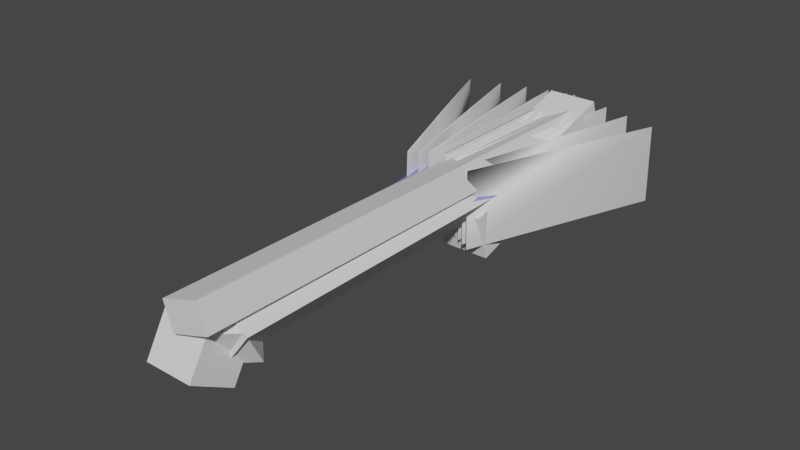 # Source: phoenix_nova_source.blend  (saved by Blender 2.80.41; exported with 4.5.12 LTS)
import bpy
from mathutils import Matrix  # noqa: F401  (used for matrix-valued properties, if any)

bpy.ops.wm.read_factory_settings(use_empty=True)
scene = bpy.context.scene
scene.name = 'Scene'

# ---- collections
col_collection = bpy.data.collections.new('Collection'); scene.collection.children.link(col_collection)

# ---- materials (node trees are filled in below, after node groups)
mat_adamantine_armor = bpy.data.materials.new('Adamantine Armor')
mat_adamantine_armor.alpha_threshold = 0.0
mat_adamantine_armor.use_transparent_shadow = False
mat_adamantine_armor.roughness = 0.5
mat_adamantine_armor.line_color = (0.0, 0.0, 0.0, 1.0)
mat_white_paint = bpy.data.materials.new('White Paint')
mat_white_paint.use_transparent_shadow = False
mat_white_paint.roughness = 0.25
mat_heat_paint = bpy.data.materials.new('Heat Paint')
mat_heat_paint.use_transparent_shadow = False
mat_heat_paint.roughness = 0.25

# ---- material node trees
mat_adamantine_armor.use_nodes = True; mat_adamantine_armor.node_tree.nodes.clear()
_N = mat_adamantine_armor.node_tree.nodes; _L = mat_adamantine_armor.node_tree.links
n0 = _N.new('ShaderNodeOutputMaterial'); n0.name = 'Material Output'; n0.location = (300, 300)
n1 = _N.new('ShaderNodeBsdfPrincipled'); n1.name = 'Principled BSDF'; n1.location = (10, 300)
n1.distribution = 'GGX'
n1.subsurface_method = 'BURLEY'
n1.inputs[0].default_value = (0.2608, 0.2774, 0.8, 1.0)
n1.inputs[3].default_value = 1.45
_L.new(n1.outputs[0], n0.inputs[0])
n0.is_active_output = True
mat_white_paint.use_nodes = True; mat_white_paint.node_tree.nodes.clear()
_N = mat_white_paint.node_tree.nodes; _L = mat_white_paint.node_tree.links
n0 = _N.new('ShaderNodeOutputMaterial'); n0.name = 'Material Output'; n0.location = (300, 300)
n1 = _N.new('ShaderNodeBsdfPrincipled'); n1.name = 'Principled BSDF'; n1.location = (10, 300)
n1.distribution = 'GGX'
n1.subsurface_method = 'BURLEY'
n1.inputs[0].default_value = (0.8941, 1.0, 0.9397, 1.0)
n1.inputs[3].default_value = 1.45
_L.new(n1.outputs[0], n0.inputs[0])
n0.is_active_output = True
mat_heat_paint.use_nodes = True; mat_heat_paint.node_tree.nodes.clear()
_N = mat_heat_paint.node_tree.nodes; _L = mat_heat_paint.node_tree.links
n0 = _N.new('ShaderNodeOutputMaterial'); n0.name = 'Material Output'; n0.location = (300, 300)
n1 = _N.new('ShaderNodeBsdfPrincipled'); n1.name = 'Principled BSDF'; n1.location = (10, 300)
n1.distribution = 'GGX'
n1.subsurface_method = 'BURLEY'
n1.inputs[0].default_value = (0.1845, 0.1845, 0.1845, 1.0)
n1.inputs[3].default_value = 1.45
_L.new(n1.outputs[0], n0.inputs[0])
n0.is_active_output = True

# ---- world
world_world = bpy.data.worlds.new('World'); scene.world = world_world
world_world.color = (0.05088, 0.05088, 0.05088)
world_world.use_sun_shadow = False
world_world.sun_shadow_jitter_overblur = 0.0

# ---- meshes
me_cube_001 = bpy.data.meshes.new('Cube.001')
me_cube_001.from_pydata([(-0.01033, -7.438, 0.3183), (-0.01033, 4.431, 0.1083), (-0.1108, 8.491, 0.3026), (-0.01033, -7.434, 0.1083), (-0.1108, 8.744, 0.6328), (-0.01033, 6.344, 0.8072), (0.3949, -7.442, 0.3183), (0.7707, 4.405, 0.1083), (0.9255, 8.491, 0.3026), (0.3949, -7.438, 0.1083), (0.9255, 8.744, 0.6328), (0.8445, 6.344, 0.8072), (-0.01033, -0.8104, 0.6074), (0.5625, -0.8104, 0.6074), (0.5625, -2.855, 0.1083), (-0.01033, -2.661, 0.1083)], [], [(9, 14, 13, 6), (2, 4, 10, 8), (1, 2, 8, 7), (4, 5, 11, 10), (0, 3, 9, 6), (12, 0, 6, 13), (15, 3, 0, 12, 5, 4, 2, 1), (5, 12, 13, 11), (13, 14, 7, 8, 10, 11), (15, 1, 7, 14), (15, 14, 9, 3)])
_uv = me_cube_001.uv_layers.new(name='UVMap')
_uv.uv.foreach_set('vector', [0.0, 0.0, 0.0, 0.0, 0.0, 0.0, 0.0, 0.0, 0.0, 0.0, 0.0, 0.0, 0.0, 0.0, 0.0, 0.0, 0.0, 0.0, 0.0, 0.0, 0.0, 0.0, 0.0, 0.0, 0.0, 0.0, 0.0, 0.0, 0.0, 0.0, 0.0, 0.0, 0.0, 0.0, 0.0, 0.0, 0.0, 0.0, 0.0, 0.0, 0.0, 0.0, 0.0, 0.0, 0.0, 0.0, 0.0, 0.0, 0.0, 0.0, 0.0, 0.0, 0.0, 0.0, 0.0, 0.0, 0.0, 0.0, 0.0, 0.0, 0.0, 0.0, 0.0, 0.0, 0.0, 0.0, 0.0, 0.0, 0.0, 0.0, 0.0, 0.0, 0.0, 0.0, 0.0, 0.0, 0.0, 0.0, 0.0, 0.0, 0.0, 0.0, 0.0, 0.0, 0.0, 0.0, 0.0, 0.0, 0.0, 0.0, 0.0, 0.0, 0.0, 0.0, 0.0, 0.0, 0.0, 0.0, 0.0, 0.0])
me_cube_001.use_remesh_preserve_volume = False
me_cube_001.use_remesh_preserve_attributes = False
me_cube_001.use_mirror_vertex_groups = False
me_cube_001.update()
me_plane = bpy.data.meshes.new('Plane')
me_plane.from_pydata([(0.02825, -0.1812, 7.785), (0.9447, 1.012, 7.788), (0.9796, 1.03, -10.17), (0.06449, -0.1614, -10.06)], [], [(0, 1, 2, 3)])
_uv = me_plane.uv_layers.new(name='UVMap')
_uv.uv.foreach_set('vector', [0.0, 0.0, 0.0, 0.0, 0.0, 0.0, 0.0, 0.0])
me_plane.use_remesh_preserve_volume = False
me_plane.use_remesh_preserve_attributes = False
me_plane.use_mirror_vertex_groups = False
me_plane.update()
me_cube_000 = bpy.data.meshes.new('Cube.000')
me_cube_000.from_pydata([(0.0, 9.195, 0.7491), (0.3825, -7.237, 0.2025), (0.1931, -7.51, 0.2912), (0.0, -7.516, 0.2917), (0.2996, 2.183, 0.643), (0.0, 2.233, 0.6514), (1.212, 7.316, 0.3427), (0.5922, -1.598, 0.3159), (1.066, 2.049, 0.2021), (0.0, -1.587, 0.5133), (0.2584, -1.571, 0.5068), (0.279, 0.3062, 0.5749), (0.0, 0.3228, 0.5824), (0.7516, 0.2366, 0.3034), (0.1059, 9.195, 0.7491), (1.979, 6.255, -0.1382), (1.916, 6.479, -0.0928)], [], [(11, 10, 9, 12), (6, 4, 14), (9, 10, 2, 3), (4, 11, 12, 5), (10, 7, 1, 2), (7, 10, 11, 13), (13, 11, 4, 8), (5, 0, 14, 4), (6, 16, 15, 8, 4)])
_uv = me_cube_000.uv_layers.new(name='UVMap')
_uv.uv.foreach_set('vector', [0.0, 0.0, 0.0, 0.0, 0.0, 0.0, 0.0, 0.0, 0.0, 0.0, 0.0, 0.0, 0.0, 0.0, 0.0, 0.0, 0.0, 0.0, 0.0, 0.0, 0.0, 0.0, 0.0, 0.0, 0.0, 0.0, 0.0, 0.0, 0.0, 0.0, 0.0, 0.0, 0.0, 0.0, 0.0, 0.0, 0.0, 0.0, 0.0, 0.0, 0.0, 0.0, 0.0, 0.0, 0.0, 0.0, 0.0, 0.0, 0.0, 0.0, 0.0, 0.0, 0.0, 0.0, 0.0, 0.0, 0.0, 0.0, 0.0, 0.0, 0.0, 0.0, 0.0, 0.0, 0.0, 0.0, 0.0, 0.0, 0.0, 0.0, 0.0, 0.0])
me_cube_000.materials.append(mat_adamantine_armor)
me_cube_000.materials.append(mat_white_paint)
me_cube_000.materials.append(mat_heat_paint)
me_cube_000.use_remesh_preserve_volume = False
me_cube_000.use_remesh_preserve_attributes = False
me_cube_000.use_mirror_vertex_groups = False
me_cube_000.update()
me_plane_001 = bpy.data.meshes.new('Plane.001')
me_plane_001.from_pydata([(-0.1703, -0.4174, -7.256), (1.04, 1.083, -7.016), (-0.347, -0.2705, -10.52), (0.8505, 1.24, -10.52)], [], [(1, 0, 2, 3)])
_uv = me_plane_001.uv_layers.new(name='UVMap')
_uv.uv.foreach_set('vector', [0.0, 0.0, 0.0, 0.0, 0.0, 0.0, 0.0, 0.0])
me_plane_001.use_remesh_preserve_volume = False
me_plane_001.use_remesh_preserve_attributes = False
me_plane_001.use_mirror_vertex_groups = False
me_plane_001.update()
me_plane_002 = bpy.data.meshes.new('Plane.002')
me_plane_002.from_pydata([(1.071, 9.258, -0.2046), (-0.1289, 9.99, 0.6522), (1.181, 7.146, 0.04526), (-0.003846, 7.653, 0.9223)], [], [(1, 0, 2, 3)])
_uv = me_plane_002.uv_layers.new(name='UVMap')
_uv.uv.foreach_set('vector', [0.0, 0.0, 0.0, 0.0, 0.0, 0.0, 0.0, 0.0])
me_plane_002.use_remesh_preserve_volume = False
me_plane_002.use_remesh_preserve_attributes = False
me_plane_002.use_mirror_vertex_groups = False
me_plane_002.update()
me_cube_003 = bpy.data.meshes.new('Cube.003')
me_cube_003.from_pydata([(0.08639, -7.571, -0.08581), (0.08639, -0.4039, -0.08581), (-0.1124, -7.571, -0.08581), (-0.1124, -0.4039, -0.08581), (0.08639, -7.571, 0.1594), (0.05968, -7.571, 0.1922), (0.05968, -0.4039, 0.1922), (0.08639, -0.4039, 0.1594), (-0.08569, -7.571, 0.1922), (-0.1124, -7.571, 0.1594), (-0.1124, -0.4039, 0.1594), (-0.08569, -0.4039, 0.1922)], [], [(1, 0, 2, 3), (4, 0, 1, 7), (3, 10, 11, 6, 7, 1), (2, 0, 4, 5, 8, 9), (9, 10, 3, 2), (4, 7, 6, 5), (10, 9, 8, 11), (5, 6, 11, 8)])
_uv = me_cube_003.uv_layers.new(name='UVMap')
_uv.uv.foreach_set('vector', [0.625, 0.25, 0.625, 0.25, 0.625, 0.25, 0.625, 0.25, 0.4282, 0.25, 0.625, 0.25, 0.625, 0.25, 0.4282, 0.25, 0.625, 0.25, 0.4282, 0.25, 0.402, 0.25, 0.402, 0.25, 0.4282, 0.25, 0.625, 0.25, 0.625, 0.25, 0.625, 0.25, 0.4282, 0.25, 0.402, 0.25, 0.402, 0.25, 0.4282, 0.25, 0.4282, 0.25, 0.4282, 0.25, 0.625, 0.25, 0.625, 0.25, 0.4282, 0.25, 0.4282, 0.25, 0.402, 0.25, 0.402, 0.25, 0.4282, 0.25, 0.4282, 0.25, 0.402, 0.25, 0.402, 0.25, 0.402, 0.25, 0.402, 0.25, 0.402, 0.25, 0.402, 0.25])
me_cube_003.use_remesh_preserve_volume = False
me_cube_003.use_remesh_preserve_attributes = False
me_cube_003.use_mirror_vertex_groups = False
me_cube_003.update()
me_plane_003 = bpy.data.meshes.new('Plane.003')
me_plane_003.from_pydata([(-1.0, -4.623, -7.08), (1.0, -4.623, -7.08), (-1.0, -2.933, -6.01), (1.0, -2.933, -6.01), (-1.0, -1.825, -7.761), (-1.0, -3.515, -8.83), (1.0, -3.515, -8.83), (1.0, -1.825, -7.761)], [], [(0, 1, 3, 2), (5, 4, 7, 6), (3, 7, 4, 2), (0, 5, 6, 1), (1, 6, 7, 3), (2, 4, 5, 0)])
_uv = me_plane_003.uv_layers.new(name='UVMap')
_uv.uv.foreach_set('vector', [0.0, 0.0, 1.0, 0.0, 1.0, 1.0, 0.0, 1.0, 0.0, 0.0, 0.0, 1.0, 1.0, 1.0, 1.0, 0.0, 1.0, 1.0, 1.0, 1.0, 0.0, 1.0, 0.0, 1.0, 0.0, 0.0, 0.0, 0.0, 1.0, 0.0, 1.0, 0.0, 1.0, 0.0, 1.0, 0.0, 1.0, 1.0, 1.0, 1.0, 0.0, 1.0, 0.0, 1.0, 0.0, 0.0, 0.0, 0.0])
me_plane_003.use_remesh_preserve_volume = False
me_plane_003.use_remesh_preserve_attributes = False
me_plane_003.use_mirror_vertex_groups = False
me_plane_003.update()
me_cube_005 = bpy.data.meshes.new('Cube.005')
me_cube_005.from_pydata([(0.2034, -8.108, 0.9857), (-0.1021, -7.135, -0.6866), (0.9652, -7.235, 0.9182), (0.6597, -6.262, -0.7541)], [], [(0, 2, 3, 1)])
_uv = me_cube_005.uv_layers.new(name='UVMap')
_uv.uv.foreach_set('vector', [0.0, 0.0, 0.0, 0.0, 0.0, 0.0, 0.0, 0.0])
me_cube_005.use_remesh_preserve_volume = False
me_cube_005.use_remesh_preserve_attributes = False
me_cube_005.use_mirror_vertex_groups = False
me_cube_005.update()
me_cube_006 = bpy.data.meshes.new('Cube.006')
me_cube_006.from_pydata([(5.753, 6.601, -1.622), (4.855, 6.601, 1.622), (5.753, -2.026, -1.622), (4.855, -2.026, 1.622)], [], [(2, 3, 1, 0)])
me_cube_006.polygons.foreach_set('use_smooth', [True] * 1)
_uv = me_cube_006.uv_layers.new(name='UVMap')
_uv.uv.foreach_set('vector', [0.375, 0.5, 0.625, 0.5, 0.625, 0.75, 0.375, 0.75])
me_cube_006.use_remesh_preserve_volume = False
me_cube_006.use_remesh_preserve_attributes = False
me_cube_006.use_mirror_vertex_groups = False
me_cube_006.update()
me_plane_004 = bpy.data.meshes.new('Plane.004')
me_plane_004.from_pydata([(-0.3072, 0.238, 9.036), (1.276, 0.7676, 9.035), (1.315, 0.6108, -11.42), (-0.2658, 0.0832, -11.29)], [], [(0, 1, 2, 3)])
_uv = me_plane_004.uv_layers.new(name='UVMap')
_uv.uv.foreach_set('vector', [0.0, 0.0, 0.0, 0.0, 0.0, 0.0, 0.0, 0.0])
me_plane_004.use_remesh_preserve_volume = False
me_plane_004.use_remesh_preserve_attributes = False
me_plane_004.use_mirror_vertex_groups = False
me_plane_004.update()
me_cube = bpy.data.meshes.new('Cube')
me_cube.from_pydata([(-0.2827, 3.128, -2.234), (-0.2827, 2.554, -0.3176), (-0.2827, 11.09, 0.1481), (-0.2827, 10.51, 2.064), (1.8, 3.128, -2.234), (1.8, 2.554, -0.3176), (1.8, 11.09, 0.1481), (1.8, 10.51, 2.064)], [], [(0, 1, 3, 2), (2, 3, 7, 6), (6, 7, 5, 4), (4, 5, 1, 0), (2, 6, 4, 0), (7, 3, 1, 5)])
_uv = me_cube.uv_layers.new(name='UVMap')
_uv.uv.foreach_set('vector', [0.375, 0.0, 0.625, 0.0, 0.625, 0.2794, 0.375, 0.2794, 0.375, 0.2794, 0.625, 0.2794, 0.625, 0.5518, 0.375, 0.5518, 0.375, 0.5518, 0.625, 0.5518, 0.625, 0.75, 0.375, 0.75, 0.375, 0.75, 0.625, 0.75, 0.625, 0.9426, 0.375, 0.9426, 0.1824, 0.437, 0.375, 0.5518, 0.375, 0.75, 0.1824, 0.75, 0.625, 0.5518, 0.8176, 0.437, 0.8176, 0.75, 0.625, 0.75])
me_cube.use_remesh_preserve_volume = False
me_cube.use_remesh_preserve_attributes = False
me_cube.use_mirror_vertex_groups = False
me_cube.update()

# ---- objects
ob_empty = bpy.data.objects.new('Empty', None)
ob_cube_001 = bpy.data.objects.new('Cube.001', me_cube_001)
ob_plane = bpy.data.objects.new('Plane', me_plane)
ob_armor_top = bpy.data.objects.new('Armor Top', me_cube_000)
ob_plane_001 = bpy.data.objects.new('Plane.001', me_plane_001)
ob_plane_002 = bpy.data.objects.new('Plane.002', me_plane_002)
ob_cube = bpy.data.objects.new('Cube', me_cube_003)
ob_plane_003 = bpy.data.objects.new('Plane.003', me_plane_003)
ob_cube_003 = bpy.data.objects.new('Cube.003', me_cube_005)
ob_fins_cut = bpy.data.objects.new('Fins Cut', me_cube_006)
ob_armor_top_001 = bpy.data.objects.new('Armor Top.001', me_cube_000)
ob_plane_004 = bpy.data.objects.new('Plane.004', me_plane_004)
ob_cube_002 = bpy.data.objects.new('Cube.002', me_cube)

# ---- transforms, parenting, visibility, modifiers, constraints
ob_empty.location = (0.3379, 6.388, 0.0)
ob_empty.rotation_euler = (0.0, 0.0, -0.06807)
ob_empty.scale = (0.05, 1.0, 1.0)
ob_empty.empty_display_type = 'CUBE'
ob_empty.lineart.crease_threshold = 0.0
ob_cube_001.location = (0.0, 0.0, 0.0)
ob_cube_001.lineart.crease_threshold = 0.0
_m = ob_cube_001.modifiers.new('Boolean.001', 'BOOLEAN')
_m.object = ob_armor_top_001
_m.solver = 'FAST'
_m = ob_cube_001.modifiers.new('Boolean', 'BOOLEAN')
_m.object = ob_plane
_m.solver = 'FAST'
_m = ob_cube_001.modifiers.new('Boolean.002', 'BOOLEAN')
_m.object = ob_plane_001
_m.solver = 'FAST'
_m = ob_cube_001.modifiers.new('Boolean.003', 'BOOLEAN')
_m.object = ob_plane_002
_m.solver = 'FAST'
_m = ob_cube_001.modifiers.new('Boolean.004', 'BOOLEAN')
_m.object = ob_cube
_m.solver = 'FAST'
_m = ob_cube_001.modifiers.new('Boolean.005', 'BOOLEAN')
_m.object = ob_plane_003
_m.solver = 'FAST'
_m = ob_cube_001.modifiers.new('Boolean.006', 'BOOLEAN')
_m.object = ob_cube_003
_m.solver = 'FAST'
_m = ob_cube_001.modifiers.new('Mirror', 'MIRROR')
_m.merge_threshold = 0.073
ob_plane.location = (-0.01066, -0.001913, 0.0)
ob_plane.rotation_euler = (1.571, -0.0, -0.0)
ob_plane.lineart.crease_threshold = 0.0
_m = ob_plane.modifiers.new('Solidify', 'SOLIDIFY')
_m.thickness = 1.16
_m.nonmanifold_thickness_mode = 'FIXED'
_m.nonmanifold_merge_threshold = 0.0003
_m = ob_plane.modifiers.new('Boolean', 'BOOLEAN')
_m.object = ob_plane_004
_m.solver = 'FAST'
ob_armor_top.location = (0.0, 0.0, 0.0)
ob_armor_top.lock_rotations_4d = False
ob_armor_top.empty_display_type = 'ARROWS'
ob_armor_top.lineart.crease_threshold = 0.0
_m = ob_armor_top.modifiers.new('Mirror', 'MIRROR')
_m = ob_armor_top.modifiers.new('Solidify', 'SOLIDIFY')
_m.thickness = 0.05
_m.nonmanifold_thickness_mode = 'FIXED'
_m.nonmanifold_merge_threshold = 0.0003
_m = ob_armor_top.modifiers.new('Bevel', 'BEVEL')
_m.width = 0.005
_m.width_pct = 0.005
_m = ob_armor_top.modifiers.new('Boolean', 'BOOLEAN')
_m.object = ob_fins_cut
_m.solver = 'FAST'
ob_plane_001.location = (0.0, 0.0, 0.0)
ob_plane_001.rotation_euler = (1.571, -0.0, -0.0)
ob_plane_001.lineart.crease_threshold = 0.0
_m = ob_plane_001.modifiers.new('Solidify', 'SOLIDIFY')
_m.thickness = -0.74
_m.nonmanifold_thickness_mode = 'FIXED'
_m.nonmanifold_merge_threshold = 0.0003
ob_plane_002.location = (0.0, 0.0, 0.1165)
ob_plane_002.lineart.crease_threshold = 0.0
_m = ob_plane_002.modifiers.new('Solidify', 'SOLIDIFY')
_m.thickness = 0.35
_m.nonmanifold_thickness_mode = 'FIXED'
_m.nonmanifold_merge_threshold = 0.0003
ob_cube.location = (0.0, 0.0, 0.07484)
ob_cube.lineart.crease_threshold = 0.0
ob_plane_003.location = (-0.001329, 0.006358, -0.00197)
ob_plane_003.rotation_euler = (-1.095, -0.0, 0.0)
ob_plane_003.lineart.crease_threshold = 0.0
ob_cube_003.location = (0.0, 0.1568, 0.0)
ob_cube_003.lineart.crease_threshold = 0.0
_m = ob_cube_003.modifiers.new('Solidify', 'SOLIDIFY')
_m.thickness = 1.13
_m.nonmanifold_thickness_mode = 'FIXED'
_m.nonmanifold_merge_threshold = 0.0003
ob_fins_cut.location = (0.0, 6.534, 0.0)
ob_fins_cut.scale = (0.04161, 1.0, 1.0)
ob_fins_cut.lineart.crease_threshold = 0.0
_m = ob_fins_cut.modifiers.new('Solidify', 'SOLIDIFY')
_m.thickness = 0.16
_m.use_even_offset = True
_m.nonmanifold_thickness_mode = 'FIXED'
_m.nonmanifold_merge_threshold = 0.0003
_m = ob_fins_cut.modifiers.new('Array', 'ARRAY')
_m.count = 5
_m.constant_offset_displace = (2.45, 0.0, 0.0)
_m.use_relative_offset = False
_m.relative_offset_displace = (-5.2, -0.075, 0.0)
_m.use_object_offset = True
_m.offset_object = ob_empty
_m = ob_fins_cut.modifiers.new('Mirror', 'MIRROR')
ob_armor_top_001.location = (0.0, 0.0, 0.0)
ob_armor_top_001.lock_rotations_4d = False
ob_armor_top_001.empty_display_type = 'ARROWS'
ob_armor_top_001.lineart.crease_threshold = 0.0
_m = ob_armor_top_001.modifiers.new('Mirror', 'MIRROR')
_m = ob_armor_top_001.modifiers.new('Solidify', 'SOLIDIFY')
_m.thickness = 0.47
_m.nonmanifold_thickness_mode = 'FIXED'
_m.nonmanifold_merge_threshold = 0.0003
ob_plane_004.location = (-0.05576, -0.03705, 1.195)
ob_plane_004.rotation_euler = (1.571, -0.0, -0.0)
ob_plane_004.lineart.crease_threshold = 0.0
_m = ob_plane_004.modifiers.new('Solidify', 'SOLIDIFY')
_m.thickness = 1.16
_m.nonmanifold_thickness_mode = 'FIXED'
_m.nonmanifold_merge_threshold = 0.0003
_m = ob_plane_004.modifiers.new('Boolean', 'BOOLEAN')
_m.object = ob_cube_002
_m.solver = 'FAST'
ob_cube_002.location = (0.0, 1.494, 0.0)
ob_cube_002.lineart.crease_threshold = 0.0

# ---- collection membership
scene.collection.objects.link(ob_empty)
col_collection.objects.link(ob_cube_001)
col_collection.objects.link(ob_plane)
col_collection.objects.link(ob_armor_top)
col_collection.objects.link(ob_plane_001)
col_collection.objects.link(ob_plane_002)
col_collection.objects.link(ob_cube)
col_collection.objects.link(ob_plane_003)
col_collection.objects.link(ob_cube_003)
col_collection.objects.link(ob_fins_cut)
col_collection.objects.link(ob_armor_top_001)
col_collection.objects.link(ob_plane_004)
col_collection.objects.link(ob_cube_002)

# ---- scene / render settings (as saved in the file)
scene.frame_start = 1; scene.frame_end = 250; scene.frame_set(38)
scene.render.engine = 'BLENDER_EEVEE_NEXT'
scene.render.motion_blur_shutter = 1.0
scene.cycles.use_denoising = False
scene.cycles.samples = 128
scene.cycles.sampling_pattern = 'TABULATED_SOBOL'
scene.cycles.use_adaptive_sampling = False
scene.cycles.use_light_tree = False
scene.view_settings.view_transform = 'Filmic'
bpy.context.view_layer.update()

# ---- added for rendering (the .blend has no active camera and no usable light): camera, sun
cam_auto = bpy.data.cameras.new('AutoCamera')
cam_auto.lens = 50.0
cam_auto.sensor_width = 36.0
cam_auto.clip_end = 1000.0
ob_auto_camera = bpy.data.objects.new('AutoCamera', cam_auto)
scene.collection.objects.link(ob_auto_camera)
ob_auto_camera.location = (23.3887, -26.4792, 18.5289)
ob_auto_camera.rotation_euler = (1.09748, -7.21219e-08, 0.694738)
scene.camera = ob_auto_camera
light_auto_sun = bpy.data.lights.new('AutoSun', 'SUN')
light_auto_sun.energy = 3.0
light_auto_sun.angle = 0.0523599
ob_auto_sun = bpy.data.objects.new('AutoSun', light_auto_sun)
scene.collection.objects.link(ob_auto_sun)
ob_auto_sun.rotation_euler = (0.872665, 0.174533, 0.523599)
bpy.context.view_layer.update()
